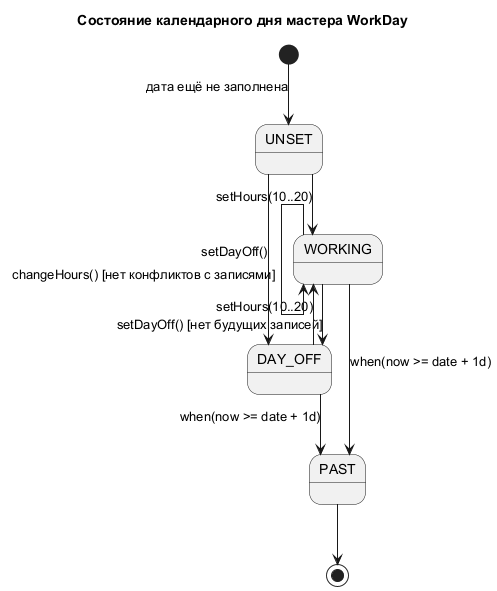

The diagram above was rendered by PlantUML. Its source (embedded in the PNG):
@startuml
skinparam linetype ortho
skinparam monochrome true
title Состояние календарного дня мастера WorkDay
[*] --> UNSET : дата ещё не заполнена
UNSET --> WORKING : setHours(10..20)
UNSET --> DAY_OFF : setDayOff()
WORKING --> DAY_OFF : setDayOff() [нет будущих записей]
DAY_OFF --> WORKING : setHours(10..20)
WORKING --> WORKING : changeHours() [нет конфликтов с записями]
WORKING --> PAST : when(now >= date + 1d)
DAY_OFF --> PAST : when(now >= date + 1d)
PAST --> [*]
@enduml